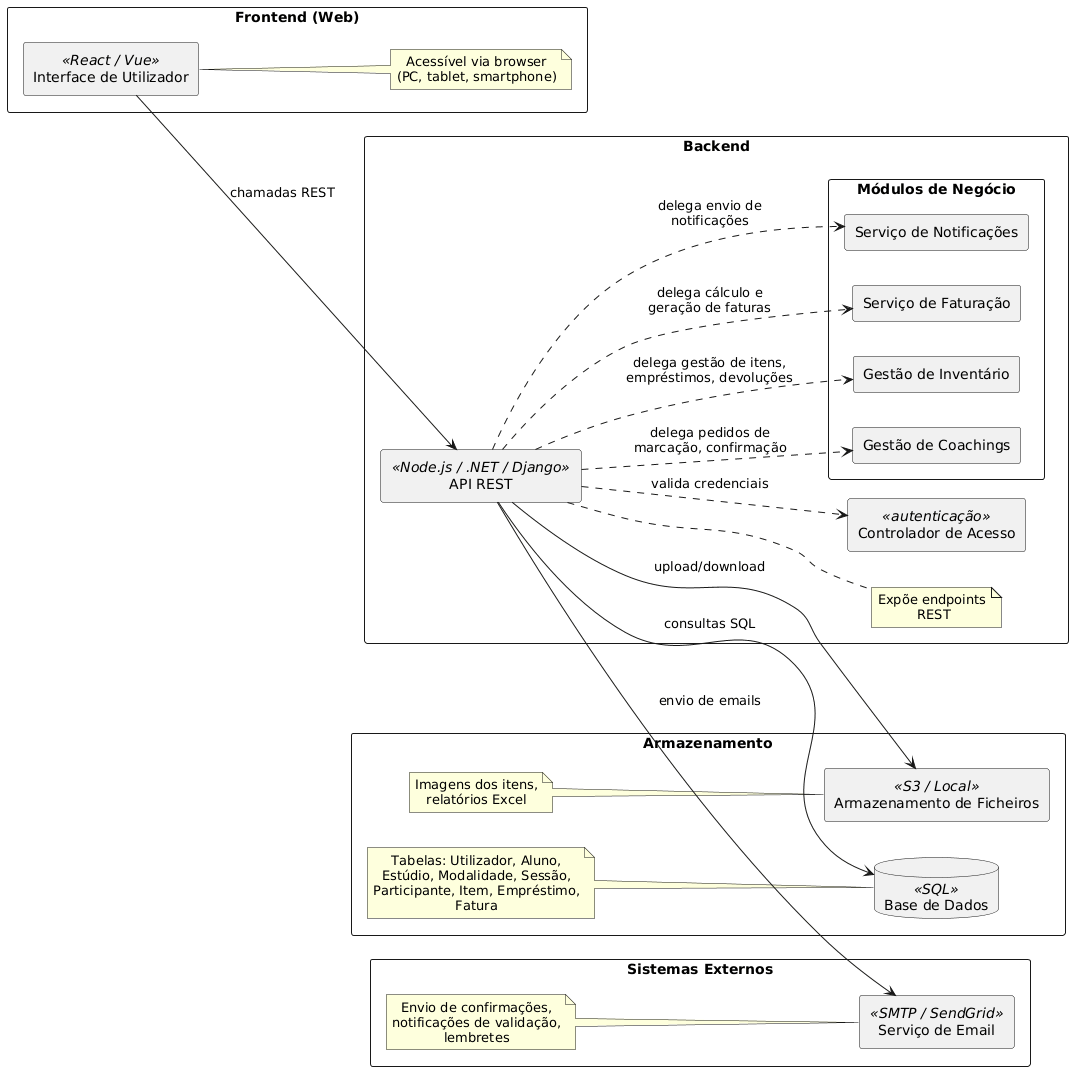

The diagram above was rendered by PlantUML. Its source (embedded in the PNG):
@startuml
left to right direction
skinparam packageStyle rectangle
skinparam componentStyle rectangle
skinparam defaultTextAlignment center

package "Frontend (Web)" as frontend {
  component "Interface de Utilizador" as UI <<React / Vue>>
  note right of UI : Acessível via browser\n(PC, tablet, smartphone)
}

package "Backend" as backend {
  component "API REST" as API <<Node.js / .NET / Django>>
  note right of API : Expõe endpoints\n REST

  component "Controlador de Acesso" as Auth <<autenticação>>
  
  package "Módulos de Negócio" as modules {
    component "Gestão de Coachings" as Coaching
    component "Gestão de Inventário" as Inventory
    component "Serviço de Faturação" as Billing
    component "Serviço de Notificações" as Notif
  }
}

package "Armazenamento" as storage {
  database "Base de Dados" as DB <<SQL>>
  note left of DB : Tabelas: Utilizador, Aluno,\nEstúdio, Modalidade, Sessão,\nParticipante, Item, Empréstimo,\nFatura

  component "Armazenamento de Ficheiros" as FileStorage <<S3 / Local>>
  note left of FileStorage : Imagens dos itens,\nrelatórios Excel
}

package "Sistemas Externos" as external {
  component "Serviço de Email" as Email <<SMTP / SendGrid>>
  note left of Email : Envio de confirmações,\nnotificações de validação,\nlembretes
}

' Ligações principais
UI --> API : chamadas REST
API --> DB : consultas SQL
API --> FileStorage : upload/download
API --> Email : envio de emails

' Ligações internas da API
API ..> Auth : valida credenciais
API ..> Coaching : delega pedidos de\nmarcação, confirmação
API ..> Inventory : delega gestão de itens,\nempréstimos, devoluções
API ..> Billing : delega cálculo e\ngeração de faturas
API ..> Notif : delega envio de\nnotificações
@enduml